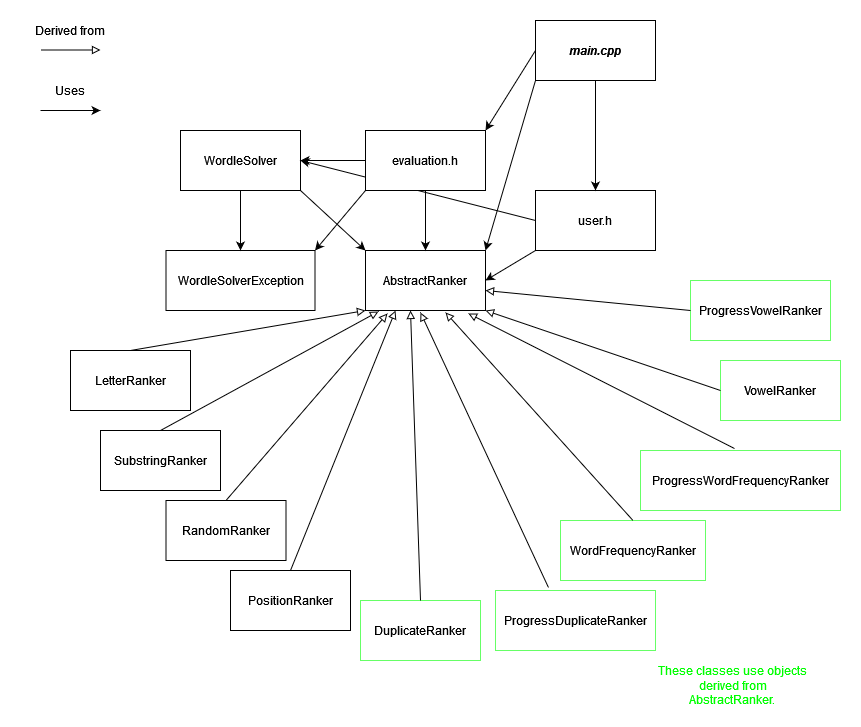

The diagram above was exported from draw.io. Its source (the exported page's mxGraphModel, read from the mxfile embedded in the PNG):
<mxGraphModel dx="1662" dy="752" grid="1" gridSize="10" guides="1" tooltips="1" connect="1" arrows="1" fold="1" page="1" pageScale="1" pageWidth="850" pageHeight="1100" math="0" shadow="0">
  <root>
    <mxCell id="0" />
    <mxCell id="1" parent="0" />
    <mxCell id="e2lDtf0p56SVO1NTDf4b-38" value="AbstractRanker" style="rounded=0;whiteSpace=wrap;html=1;" parent="1" vertex="1">
      <mxGeometry x="365" y="280" width="120" height="60" as="geometry" />
    </mxCell>
    <mxCell id="e2lDtf0p56SVO1NTDf4b-39" value="" style="endArrow=block;html=1;endFill=0;exitX=0.5;exitY=0;exitDx=0;exitDy=0;entryX=0.183;entryY=1.05;entryDx=0;entryDy=0;entryPerimeter=0;" parent="1" source="e2lDtf0p56SVO1NTDf4b-40" target="e2lDtf0p56SVO1NTDf4b-38" edge="1">
      <mxGeometry width="50" height="50" relative="1" as="geometry">
        <mxPoint x="425" y="400" as="sourcePoint" />
        <mxPoint x="425" y="340" as="targetPoint" />
      </mxGeometry>
    </mxCell>
    <mxCell id="e2lDtf0p56SVO1NTDf4b-40" value="&lt;div&gt;RandomRanker&lt;/div&gt;" style="rounded=0;whiteSpace=wrap;html=1;" parent="1" vertex="1">
      <mxGeometry x="165.5" y="530" width="120" height="60" as="geometry" />
    </mxCell>
    <mxCell id="e2lDtf0p56SVO1NTDf4b-41" value="LetterRanker" style="rounded=0;whiteSpace=wrap;html=1;" parent="1" vertex="1">
      <mxGeometry x="70" y="380" width="120" height="60" as="geometry" />
    </mxCell>
    <mxCell id="e2lDtf0p56SVO1NTDf4b-42" value="" style="endArrow=block;html=1;endFill=0;exitX=0.5;exitY=0;exitDx=0;exitDy=0;entryX=0;entryY=1;entryDx=0;entryDy=0;" parent="1" source="e2lDtf0p56SVO1NTDf4b-41" target="e2lDtf0p56SVO1NTDf4b-38" edge="1">
      <mxGeometry width="50" height="50" relative="1" as="geometry">
        <mxPoint x="280" y="440" as="sourcePoint" />
        <mxPoint x="120" y="350" as="targetPoint" />
      </mxGeometry>
    </mxCell>
    <mxCell id="e2lDtf0p56SVO1NTDf4b-43" value="SubstringRanker" style="rounded=0;whiteSpace=wrap;html=1;" parent="1" vertex="1">
      <mxGeometry x="100" y="460" width="120" height="60" as="geometry" />
    </mxCell>
    <mxCell id="e2lDtf0p56SVO1NTDf4b-44" value="" style="endArrow=block;html=1;endFill=0;exitX=0.5;exitY=0;exitDx=0;exitDy=0;entryX=0.108;entryY=1.017;entryDx=0;entryDy=0;entryPerimeter=0;" parent="1" source="e2lDtf0p56SVO1NTDf4b-43" target="e2lDtf0p56SVO1NTDf4b-38" edge="1">
      <mxGeometry width="50" height="50" relative="1" as="geometry">
        <mxPoint x="435" y="440" as="sourcePoint" />
        <mxPoint x="435" y="350" as="targetPoint" />
      </mxGeometry>
    </mxCell>
    <mxCell id="e2lDtf0p56SVO1NTDf4b-52" value="WordleSolver" style="rounded=0;whiteSpace=wrap;html=1;" parent="1" vertex="1">
      <mxGeometry x="180" y="160" width="120" height="60" as="geometry" />
    </mxCell>
    <mxCell id="e2lDtf0p56SVO1NTDf4b-53" value="WordleSolverException" style="rounded=0;whiteSpace=wrap;html=1;" parent="1" vertex="1">
      <mxGeometry x="165.5" y="280" width="149" height="60" as="geometry" />
    </mxCell>
    <mxCell id="e2lDtf0p56SVO1NTDf4b-54" value="&lt;div&gt;&lt;i&gt;&lt;b&gt;main.cpp&lt;/b&gt;&lt;/i&gt;&lt;/div&gt;" style="rounded=0;whiteSpace=wrap;html=1;gradientColor=#ffffff;perimeterSpacing=0;" parent="1" vertex="1">
      <mxGeometry x="535" y="50" width="120" height="60" as="geometry" />
    </mxCell>
    <mxCell id="e2lDtf0p56SVO1NTDf4b-55" value="user.h" style="rounded=0;whiteSpace=wrap;html=1;" parent="1" vertex="1">
      <mxGeometry x="535" y="220" width="120" height="60" as="geometry" />
    </mxCell>
    <mxCell id="e2lDtf0p56SVO1NTDf4b-58" value="" style="endArrow=classic;html=1;exitX=0;exitY=0.5;exitDx=0;exitDy=0;entryX=1;entryY=0;entryDx=0;entryDy=0;" parent="1" source="e2lDtf0p56SVO1NTDf4b-54" target="e2lDtf0p56SVO1NTDf4b-69" edge="1">
      <mxGeometry width="50" height="50" relative="1" as="geometry">
        <mxPoint x="400" y="380" as="sourcePoint" />
        <mxPoint x="450" y="330" as="targetPoint" />
      </mxGeometry>
    </mxCell>
    <mxCell id="e2lDtf0p56SVO1NTDf4b-59" value="" style="endArrow=classic;html=1;exitX=0.5;exitY=1;exitDx=0;exitDy=0;entryX=0.5;entryY=0;entryDx=0;entryDy=0;" parent="1" source="e2lDtf0p56SVO1NTDf4b-54" target="e2lDtf0p56SVO1NTDf4b-55" edge="1">
      <mxGeometry width="50" height="50" relative="1" as="geometry">
        <mxPoint x="400" y="380" as="sourcePoint" />
        <mxPoint x="450" y="330" as="targetPoint" />
      </mxGeometry>
    </mxCell>
    <mxCell id="e2lDtf0p56SVO1NTDf4b-60" value="" style="endArrow=classic;html=1;exitX=0;exitY=1;exitDx=0;exitDy=0;entryX=1;entryY=0;entryDx=0;entryDy=0;" parent="1" source="e2lDtf0p56SVO1NTDf4b-54" target="e2lDtf0p56SVO1NTDf4b-38" edge="1">
      <mxGeometry width="50" height="50" relative="1" as="geometry">
        <mxPoint x="400" y="380" as="sourcePoint" />
        <mxPoint x="450" y="330" as="targetPoint" />
      </mxGeometry>
    </mxCell>
    <mxCell id="e2lDtf0p56SVO1NTDf4b-61" value="" style="endArrow=classic;html=1;exitX=1;exitY=1;exitDx=0;exitDy=0;entryX=0;entryY=0;entryDx=0;entryDy=0;" parent="1" source="e2lDtf0p56SVO1NTDf4b-52" target="e2lDtf0p56SVO1NTDf4b-38" edge="1">
      <mxGeometry width="50" height="50" relative="1" as="geometry">
        <mxPoint x="400" y="380" as="sourcePoint" />
        <mxPoint x="450" y="330" as="targetPoint" />
      </mxGeometry>
    </mxCell>
    <mxCell id="e2lDtf0p56SVO1NTDf4b-62" value="" style="endArrow=classic;html=1;exitX=0.5;exitY=1;exitDx=0;exitDy=0;entryX=0.5;entryY=0;entryDx=0;entryDy=0;" parent="1" source="e2lDtf0p56SVO1NTDf4b-69" target="e2lDtf0p56SVO1NTDf4b-38" edge="1">
      <mxGeometry width="50" height="50" relative="1" as="geometry">
        <mxPoint x="400" y="380" as="sourcePoint" />
        <mxPoint x="450" y="330" as="targetPoint" />
      </mxGeometry>
    </mxCell>
    <mxCell id="e2lDtf0p56SVO1NTDf4b-63" value="" style="endArrow=classic;html=1;exitX=0;exitY=1;exitDx=0;exitDy=0;entryX=1;entryY=0;entryDx=0;entryDy=0;" parent="1" source="e2lDtf0p56SVO1NTDf4b-69" target="e2lDtf0p56SVO1NTDf4b-53" edge="1">
      <mxGeometry width="50" height="50" relative="1" as="geometry">
        <mxPoint x="400" y="380" as="sourcePoint" />
        <mxPoint x="450" y="330" as="targetPoint" />
      </mxGeometry>
    </mxCell>
    <mxCell id="e2lDtf0p56SVO1NTDf4b-64" value="" style="endArrow=classic;html=1;exitX=0.5;exitY=1;exitDx=0;exitDy=0;entryX=0.5;entryY=0;entryDx=0;entryDy=0;" parent="1" source="e2lDtf0p56SVO1NTDf4b-52" target="e2lDtf0p56SVO1NTDf4b-53" edge="1">
      <mxGeometry width="50" height="50" relative="1" as="geometry">
        <mxPoint x="400" y="380" as="sourcePoint" />
        <mxPoint x="450" y="330" as="targetPoint" />
      </mxGeometry>
    </mxCell>
    <mxCell id="e2lDtf0p56SVO1NTDf4b-67" value="" style="endArrow=classic;html=1;exitX=0;exitY=0.5;exitDx=0;exitDy=0;entryX=1;entryY=0.5;entryDx=0;entryDy=0;" parent="1" source="e2lDtf0p56SVO1NTDf4b-69" target="e2lDtf0p56SVO1NTDf4b-52" edge="1">
      <mxGeometry width="50" height="50" relative="1" as="geometry">
        <mxPoint x="400" y="380" as="sourcePoint" />
        <mxPoint x="450" y="330" as="targetPoint" />
      </mxGeometry>
    </mxCell>
    <mxCell id="e2lDtf0p56SVO1NTDf4b-68" value="" style="endArrow=classic;html=1;exitX=0;exitY=0.5;exitDx=0;exitDy=0;entryX=1;entryY=0.5;entryDx=0;entryDy=0;" parent="1" source="e2lDtf0p56SVO1NTDf4b-55" target="e2lDtf0p56SVO1NTDf4b-52" edge="1">
      <mxGeometry width="50" height="50" relative="1" as="geometry">
        <mxPoint x="400" y="380" as="sourcePoint" />
        <mxPoint x="450" y="330" as="targetPoint" />
      </mxGeometry>
    </mxCell>
    <mxCell id="e2lDtf0p56SVO1NTDf4b-69" value="evaluation.h" style="rounded=0;whiteSpace=wrap;html=1;" parent="1" vertex="1">
      <mxGeometry x="365" y="160" width="120" height="60" as="geometry" />
    </mxCell>
    <mxCell id="e2lDtf0p56SVO1NTDf4b-70" value="" style="endArrow=classic;html=1;exitX=0;exitY=1;exitDx=0;exitDy=0;entryX=1;entryY=0.5;entryDx=0;entryDy=0;" parent="1" source="e2lDtf0p56SVO1NTDf4b-55" target="e2lDtf0p56SVO1NTDf4b-38" edge="1">
      <mxGeometry width="50" height="50" relative="1" as="geometry">
        <mxPoint x="400" y="380" as="sourcePoint" />
        <mxPoint x="490" y="310" as="targetPoint" />
      </mxGeometry>
    </mxCell>
    <mxCell id="e2lDtf0p56SVO1NTDf4b-71" value="" style="endArrow=block;html=1;endFill=0;" parent="1" edge="1">
      <mxGeometry width="50" height="50" relative="1" as="geometry">
        <mxPoint x="40" y="79.5" as="sourcePoint" />
        <mxPoint x="100" y="79.5" as="targetPoint" />
      </mxGeometry>
    </mxCell>
    <mxCell id="e2lDtf0p56SVO1NTDf4b-72" value="" style="endArrow=classic;html=1;" parent="1" edge="1">
      <mxGeometry width="50" height="50" relative="1" as="geometry">
        <mxPoint x="40" y="140" as="sourcePoint" />
        <mxPoint x="100" y="140" as="targetPoint" />
      </mxGeometry>
    </mxCell>
    <mxCell id="e2lDtf0p56SVO1NTDf4b-73" value="Derived from" style="text;html=1;strokeColor=none;fillColor=none;align=center;verticalAlign=middle;whiteSpace=wrap;rounded=0;shadow=1;" parent="1" vertex="1">
      <mxGeometry x="20" y="50" width="100" height="20" as="geometry" />
    </mxCell>
    <mxCell id="e2lDtf0p56SVO1NTDf4b-74" value="Uses" style="text;html=1;strokeColor=none;fillColor=none;align=center;verticalAlign=middle;whiteSpace=wrap;rounded=0;shadow=1;" parent="1" vertex="1">
      <mxGeometry x="50" y="110" width="40" height="20" as="geometry" />
    </mxCell>
    <mxCell id="e2lDtf0p56SVO1NTDf4b-77" value="PositionRanker" style="rounded=0;whiteSpace=wrap;html=1;" parent="1" vertex="1">
      <mxGeometry x="230" y="600" width="120" height="60" as="geometry" />
    </mxCell>
    <mxCell id="e2lDtf0p56SVO1NTDf4b-78" value="" style="endArrow=block;html=1;endFill=0;exitX=0.5;exitY=0;exitDx=0;exitDy=0;entryX=0.25;entryY=1;entryDx=0;entryDy=0;" parent="1" source="e2lDtf0p56SVO1NTDf4b-77" target="e2lDtf0p56SVO1NTDf4b-38" edge="1">
      <mxGeometry width="50" height="50" relative="1" as="geometry">
        <mxPoint x="350" y="520" as="sourcePoint" />
        <mxPoint x="435" y="350" as="targetPoint" />
      </mxGeometry>
    </mxCell>
    <mxCell id="e2lDtf0p56SVO1NTDf4b-79" value="DuplicateRanker" style="rounded=0;whiteSpace=wrap;html=1;strokeColor=#66FF66;" parent="1" vertex="1">
      <mxGeometry x="360" y="630" width="120" height="60" as="geometry" />
    </mxCell>
    <mxCell id="e2lDtf0p56SVO1NTDf4b-80" value="" style="endArrow=block;html=1;endFill=0;exitX=0.5;exitY=0;exitDx=0;exitDy=0;entryX=0.375;entryY=1;entryDx=0;entryDy=0;entryPerimeter=0;" parent="1" source="e2lDtf0p56SVO1NTDf4b-79" target="e2lDtf0p56SVO1NTDf4b-38" edge="1">
      <mxGeometry width="50" height="50" relative="1" as="geometry">
        <mxPoint x="509.48" y="508.98" as="sourcePoint" />
        <mxPoint x="460.52" y="340" as="targetPoint" />
      </mxGeometry>
    </mxCell>
    <mxCell id="e2lDtf0p56SVO1NTDf4b-81" value="WordFrequencyRanker" style="rounded=0;whiteSpace=wrap;html=1;strokeColor=#66FF66;" parent="1" vertex="1">
      <mxGeometry x="560" y="550" width="145" height="60" as="geometry" />
    </mxCell>
    <mxCell id="e2lDtf0p56SVO1NTDf4b-82" value="" style="endArrow=block;html=1;endFill=0;exitX=0.5;exitY=0;exitDx=0;exitDy=0;entryX=0.667;entryY=1.033;entryDx=0;entryDy=0;entryPerimeter=0;" parent="1" source="e2lDtf0p56SVO1NTDf4b-81" target="e2lDtf0p56SVO1NTDf4b-38" edge="1">
      <mxGeometry width="50" height="50" relative="1" as="geometry">
        <mxPoint x="644.48" y="470" as="sourcePoint" />
        <mxPoint x="485" y="340" as="targetPoint" />
      </mxGeometry>
    </mxCell>
    <mxCell id="e2lDtf0p56SVO1NTDf4b-83" value="VowelRanker" style="rounded=0;whiteSpace=wrap;html=1;strokeColor=#66FF66;" parent="1" vertex="1">
      <mxGeometry x="720" y="390" width="120" height="60" as="geometry" />
    </mxCell>
    <mxCell id="e2lDtf0p56SVO1NTDf4b-84" value="" style="endArrow=block;html=1;endFill=0;entryX=1;entryY=1;entryDx=0;entryDy=0;exitX=0;exitY=0.5;exitDx=0;exitDy=0;" parent="1" target="e2lDtf0p56SVO1NTDf4b-38" edge="1" source="e2lDtf0p56SVO1NTDf4b-83">
      <mxGeometry width="50" height="50" relative="1" as="geometry">
        <mxPoint x="653" y="410" as="sourcePoint" />
        <mxPoint x="485" y="320" as="targetPoint" />
      </mxGeometry>
    </mxCell>
    <mxCell id="e2lDtf0p56SVO1NTDf4b-95" value="&lt;font color=&quot;#00FF00&quot;&gt;These classes use objects derived from AbstractRanker.&lt;br&gt;&lt;/font&gt;" style="text;html=1;strokeColor=none;fillColor=none;align=center;verticalAlign=middle;whiteSpace=wrap;rounded=0;" parent="1" vertex="1">
      <mxGeometry x="655" y="700" width="155" height="30" as="geometry" />
    </mxCell>
    <mxCell id="1d5dWs0FqTgrcVljCP3N-1" value="&lt;div&gt;ProgressDuplicateRanker&lt;/div&gt;" style="rounded=0;whiteSpace=wrap;html=1;strokeColor=#66FF66;" vertex="1" parent="1">
      <mxGeometry x="495" y="620" width="160" height="60" as="geometry" />
    </mxCell>
    <mxCell id="1d5dWs0FqTgrcVljCP3N-2" value="" style="endArrow=block;html=1;endFill=0;exitX=0.331;exitY=-0.05;exitDx=0;exitDy=0;entryX=0.667;entryY=1.033;entryDx=0;entryDy=0;entryPerimeter=0;exitPerimeter=0;" edge="1" parent="1" source="1d5dWs0FqTgrcVljCP3N-1">
      <mxGeometry width="50" height="50" relative="1" as="geometry">
        <mxPoint x="607.46" y="550.02" as="sourcePoint" />
        <mxPoint x="419.99999999999994" y="342" as="targetPoint" />
      </mxGeometry>
    </mxCell>
    <mxCell id="1d5dWs0FqTgrcVljCP3N-3" value="ProgressWordFrequencyRanker" style="rounded=0;whiteSpace=wrap;html=1;strokeColor=#66FF66;" vertex="1" parent="1">
      <mxGeometry x="640" y="480" width="200" height="60" as="geometry" />
    </mxCell>
    <mxCell id="1d5dWs0FqTgrcVljCP3N-4" value="" style="endArrow=block;html=1;endFill=0;entryX=0.858;entryY=1.05;entryDx=0;entryDy=0;exitX=0.47;exitY=-0.033;exitDx=0;exitDy=0;exitPerimeter=0;entryPerimeter=0;" edge="1" parent="1" source="1d5dWs0FqTgrcVljCP3N-3" target="e2lDtf0p56SVO1NTDf4b-38">
      <mxGeometry width="50" height="50" relative="1" as="geometry">
        <mxPoint x="653" y="450" as="sourcePoint" />
        <mxPoint x="485" y="380" as="targetPoint" />
      </mxGeometry>
    </mxCell>
    <mxCell id="1d5dWs0FqTgrcVljCP3N-5" value="ProgressVowelRanker" style="rounded=0;whiteSpace=wrap;html=1;strokeColor=#66FF66;" vertex="1" parent="1">
      <mxGeometry x="690" y="310" width="140" height="60" as="geometry" />
    </mxCell>
    <mxCell id="1d5dWs0FqTgrcVljCP3N-6" value="" style="endArrow=block;html=1;endFill=0;entryX=1;entryY=1;entryDx=0;entryDy=0;exitX=0;exitY=0.5;exitDx=0;exitDy=0;" edge="1" parent="1" source="1d5dWs0FqTgrcVljCP3N-5">
      <mxGeometry width="50" height="50" relative="1" as="geometry">
        <mxPoint x="720" y="400" as="sourcePoint" />
        <mxPoint x="485" y="320" as="targetPoint" />
      </mxGeometry>
    </mxCell>
  </root>
</mxGraphModel>